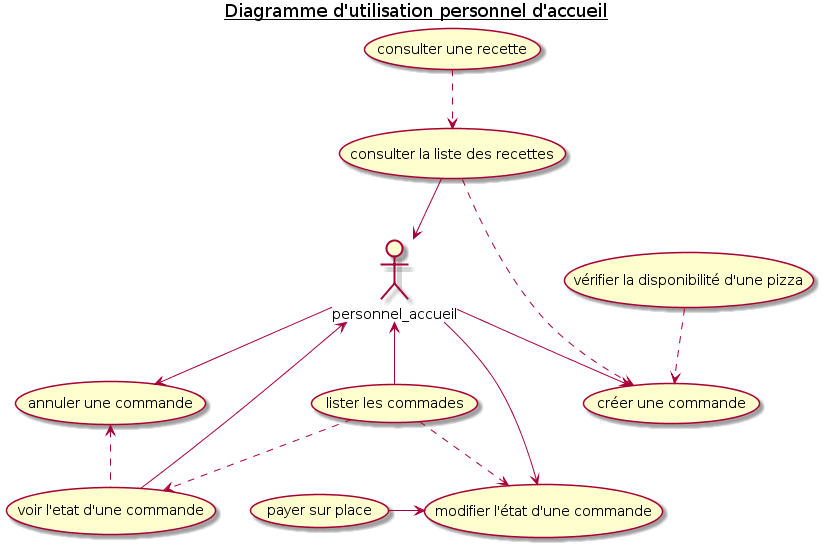

The diagram above was rendered by PlantUML. Its source (embedded in the PNG):
@startuml 2_Accueil_UseCaseDiagram

title <u>Diagramme d'utilisation personnel d'accueil</u>
actor personnel_accueil as ACCUEIL

    (créer une commande) AS CREATE_CMD
    (lister les commades) AS LIST_CMD
    (voir l'etat d'une commande) AS SHOW_STATE_CMD
    (modifier l'état d'une commande) AS MODIFY_STATE_CMD
    (payer sur place) AS PAY_STORE_CMD
    (annuler une commande) AS CANCEL_CMD

    (consulter la liste des recettes) AS LIST_RECIPE
    (consulter une recette) AS SHOW_RECIPE
    (vérifier la disponibilité d'une pizza) AS AVAIL_RECIPE


ACCUEIL <-u- LIST_RECIPE
ACCUEIL --> CREATE_CMD

ACCUEIL --> MODIFY_STATE_CMD

ACCUEIL <-- LIST_CMD
ACCUEIL <-- SHOW_STATE_CMD
ACCUEIL --> CANCEL_CMD

SHOW_RECIPE ..> LIST_RECIPE
AVAIL_RECIPE ..> CREATE_CMD

SHOW_STATE_CMD .l.> CANCEL_CMD
PAY_STORE_CMD -r-> MODIFY_STATE_CMD
LIST_CMD ..> SHOW_STATE_CMD
LIST_CMD ..> MODIFY_STATE_CMD

LIST_RECIPE ..> CREATE_CMD

@enduml